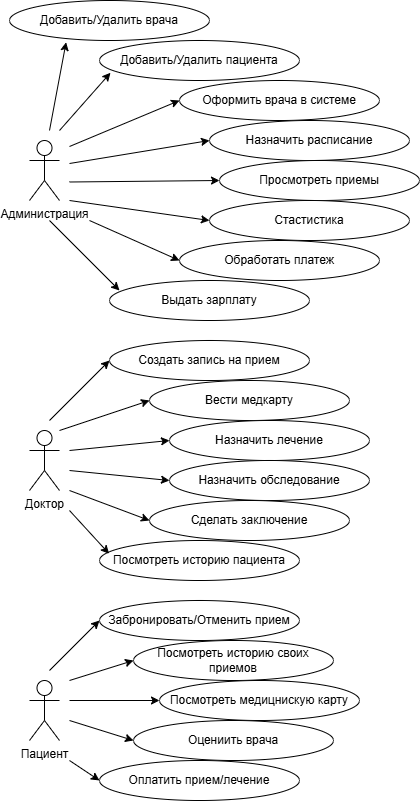

The diagram above was exported from draw.io. Its source (the exported page's mxGraphModel, read from the mxfile embedded in the PNG):
<mxGraphModel dx="776" dy="914" grid="1" gridSize="10" guides="1" tooltips="1" connect="1" arrows="1" fold="1" page="1" pageScale="1" pageWidth="827" pageHeight="1169" math="0" shadow="0">
  <root>
    <mxCell id="0" />
    <mxCell id="1" parent="0" />
    <mxCell id="8aMpWU3PgEDaE3-mWKhF-1" parent="1" style="shape=umlActor;verticalLabelPosition=bottom;verticalAlign=top;html=1;outlineConnect=0;" value="Администрация" vertex="1">
      <mxGeometry height="60" width="30" x="110" y="320" as="geometry" />
    </mxCell>
    <mxCell id="8aMpWU3PgEDaE3-mWKhF-4" parent="1" style="shape=umlActor;verticalLabelPosition=bottom;verticalAlign=top;html=1;outlineConnect=0;" value="Доктор" vertex="1">
      <mxGeometry height="60" width="30" x="110" y="610" as="geometry" />
    </mxCell>
    <mxCell id="8aMpWU3PgEDaE3-mWKhF-6" parent="1" style="shape=umlActor;verticalLabelPosition=bottom;verticalAlign=top;html=1;outlineConnect=0;" value="Пациент" vertex="1">
      <mxGeometry height="60" width="30" x="110" y="860" as="geometry" />
    </mxCell>
    <mxCell id="8aMpWU3PgEDaE3-mWKhF-7" parent="1" style="ellipse;whiteSpace=wrap;html=1;" value="Добавить/Удалить врача" vertex="1">
      <mxGeometry height="40" width="200" x="90" y="180" as="geometry" />
    </mxCell>
    <mxCell id="8aMpWU3PgEDaE3-mWKhF-9" parent="1" style="ellipse;whiteSpace=wrap;html=1;" value="Добавить/Удалить пациента" vertex="1">
      <mxGeometry height="40" width="200" x="180" y="220" as="geometry" />
    </mxCell>
    <mxCell id="8aMpWU3PgEDaE3-mWKhF-10" parent="1" style="ellipse;whiteSpace=wrap;html=1;" value="Оформить врача в системе" vertex="1">
      <mxGeometry height="40" width="200" x="260" y="260" as="geometry" />
    </mxCell>
    <mxCell id="8aMpWU3PgEDaE3-mWKhF-11" parent="1" style="ellipse;whiteSpace=wrap;html=1;" value="Назначить расписание" vertex="1">
      <mxGeometry height="40" width="200" x="290" y="300" as="geometry" />
    </mxCell>
    <mxCell id="8aMpWU3PgEDaE3-mWKhF-12" parent="1" style="ellipse;whiteSpace=wrap;html=1;" value="Просмотреть приемы" vertex="1">
      <mxGeometry height="40" width="200" x="300" y="340" as="geometry" />
    </mxCell>
    <mxCell id="8aMpWU3PgEDaE3-mWKhF-13" parent="1" style="ellipse;whiteSpace=wrap;html=1;" value="Стастистика" vertex="1">
      <mxGeometry height="40" width="200" x="290" y="380" as="geometry" />
    </mxCell>
    <mxCell id="8aMpWU3PgEDaE3-mWKhF-14" parent="1" style="ellipse;whiteSpace=wrap;html=1;" value="Обработать платеж" vertex="1">
      <mxGeometry height="40" width="200" x="260" y="420" as="geometry" />
    </mxCell>
    <mxCell id="8aMpWU3PgEDaE3-mWKhF-15" parent="1" style="ellipse;whiteSpace=wrap;html=1;" value="Выдать зарплату" vertex="1">
      <mxGeometry height="40" width="200" x="190" y="460" as="geometry" />
    </mxCell>
    <mxCell id="8aMpWU3PgEDaE3-mWKhF-16" parent="1" style="ellipse;whiteSpace=wrap;html=1;" value="Создать запись на прием" vertex="1">
      <mxGeometry height="40" width="200" x="190" y="520" as="geometry" />
    </mxCell>
    <mxCell id="8aMpWU3PgEDaE3-mWKhF-17" parent="1" style="ellipse;whiteSpace=wrap;html=1;" value="Вести медкарту" vertex="1">
      <mxGeometry height="40" width="200" x="230" y="560" as="geometry" />
    </mxCell>
    <mxCell id="8aMpWU3PgEDaE3-mWKhF-18" parent="1" style="ellipse;whiteSpace=wrap;html=1;" value="Назначить лечение" vertex="1">
      <mxGeometry height="40" width="200" x="250" y="600" as="geometry" />
    </mxCell>
    <mxCell id="8aMpWU3PgEDaE3-mWKhF-19" parent="1" style="ellipse;whiteSpace=wrap;html=1;" value="Назначить обследование" vertex="1">
      <mxGeometry height="40" width="200" x="250" y="640" as="geometry" />
    </mxCell>
    <mxCell id="8aMpWU3PgEDaE3-mWKhF-20" parent="1" style="ellipse;whiteSpace=wrap;html=1;" value="Сделать заключение" vertex="1">
      <mxGeometry height="40" width="200" x="230" y="680" as="geometry" />
    </mxCell>
    <mxCell id="8aMpWU3PgEDaE3-mWKhF-21" parent="1" style="ellipse;whiteSpace=wrap;html=1;" value="Посмотреть историю пациента" vertex="1">
      <mxGeometry height="40" width="200" x="180" y="720" as="geometry" />
    </mxCell>
    <mxCell id="8aMpWU3PgEDaE3-mWKhF-26" parent="1" style="ellipse;whiteSpace=wrap;html=1;" value="Забронировать/Отменить прием" vertex="1">
      <mxGeometry height="40" width="200" x="180" y="780" as="geometry" />
    </mxCell>
    <mxCell id="8aMpWU3PgEDaE3-mWKhF-27" parent="1" style="ellipse;whiteSpace=wrap;html=1;" value="Посмотреть историю своих приемов" vertex="1">
      <mxGeometry height="40" width="200" x="214" y="820" as="geometry" />
    </mxCell>
    <mxCell id="8aMpWU3PgEDaE3-mWKhF-28" parent="1" style="ellipse;whiteSpace=wrap;html=1;" value="Посмотреть медицнискую карту" vertex="1">
      <mxGeometry height="40" width="200" x="240" y="860" as="geometry" />
    </mxCell>
    <mxCell id="8aMpWU3PgEDaE3-mWKhF-30" parent="1" style="ellipse;whiteSpace=wrap;html=1;" value="Оцениить врача" vertex="1">
      <mxGeometry height="40" width="200" x="214" y="900" as="geometry" />
    </mxCell>
    <mxCell id="8aMpWU3PgEDaE3-mWKhF-31" parent="1" style="ellipse;whiteSpace=wrap;html=1;" value="Оплатить прием/лечение" vertex="1">
      <mxGeometry height="40" width="200" x="180" y="940" as="geometry" />
    </mxCell>
    <mxCell id="8aMpWU3PgEDaE3-mWKhF-34" edge="1" parent="1" style="endArrow=classic;html=1;rounded=0;entryX=0.283;entryY=1.045;entryDx=0;entryDy=0;entryPerimeter=0;" target="8aMpWU3PgEDaE3-mWKhF-7" value="">
      <mxGeometry height="50" relative="1" width="50" as="geometry">
        <mxPoint x="130" y="310" as="sourcePoint" />
        <mxPoint x="180" y="260" as="targetPoint" />
      </mxGeometry>
    </mxCell>
    <mxCell id="8aMpWU3PgEDaE3-mWKhF-35" edge="1" parent="1" style="endArrow=classic;html=1;rounded=0;entryX=0.055;entryY=0.807;entryDx=0;entryDy=0;entryPerimeter=0;" target="8aMpWU3PgEDaE3-mWKhF-9" value="">
      <mxGeometry height="50" relative="1" width="50" as="geometry">
        <mxPoint x="140" y="310" as="sourcePoint" />
        <mxPoint x="267" y="330" as="targetPoint" />
      </mxGeometry>
    </mxCell>
    <mxCell id="8aMpWU3PgEDaE3-mWKhF-36" edge="1" parent="1" style="endArrow=classic;html=1;rounded=0;entryX=0;entryY=0.5;entryDx=0;entryDy=0;" target="8aMpWU3PgEDaE3-mWKhF-10" value="">
      <mxGeometry height="50" relative="1" width="50" as="geometry">
        <mxPoint x="150" y="326" as="sourcePoint" />
        <mxPoint x="219" y="270" as="targetPoint" />
      </mxGeometry>
    </mxCell>
    <mxCell id="8aMpWU3PgEDaE3-mWKhF-37" edge="1" parent="1" style="endArrow=classic;html=1;rounded=0;entryX=0;entryY=0.5;entryDx=0;entryDy=0;" target="8aMpWU3PgEDaE3-mWKhF-11" value="">
      <mxGeometry height="50" relative="1" width="50" as="geometry">
        <mxPoint x="150" y="343" as="sourcePoint" />
        <mxPoint x="260" y="297" as="targetPoint" />
      </mxGeometry>
    </mxCell>
    <mxCell id="8aMpWU3PgEDaE3-mWKhF-38" edge="1" parent="1" style="endArrow=classic;html=1;rounded=0;entryX=0;entryY=0.5;entryDx=0;entryDy=0;" target="8aMpWU3PgEDaE3-mWKhF-12" value="">
      <mxGeometry height="50" relative="1" width="50" as="geometry">
        <mxPoint x="150" y="361.5" as="sourcePoint" />
        <mxPoint x="290" y="338.5" as="targetPoint" />
      </mxGeometry>
    </mxCell>
    <mxCell id="8aMpWU3PgEDaE3-mWKhF-39" edge="1" parent="1" style="endArrow=classic;html=1;rounded=0;entryX=0;entryY=0.5;entryDx=0;entryDy=0;" target="8aMpWU3PgEDaE3-mWKhF-13" value="">
      <mxGeometry height="50" relative="1" width="50" as="geometry">
        <mxPoint x="150" y="380" as="sourcePoint" />
        <mxPoint x="370" y="420" as="targetPoint" />
      </mxGeometry>
    </mxCell>
    <mxCell id="8aMpWU3PgEDaE3-mWKhF-40" edge="1" parent="1" style="endArrow=classic;html=1;rounded=0;" value="">
      <mxGeometry height="50" relative="1" width="50" as="geometry">
        <mxPoint x="170" y="400" as="sourcePoint" />
        <mxPoint x="260" y="440" as="targetPoint" />
      </mxGeometry>
    </mxCell>
    <mxCell id="8aMpWU3PgEDaE3-mWKhF-41" edge="1" parent="1" style="endArrow=classic;html=1;rounded=0;entryX=0.05;entryY=0.25;entryDx=0;entryDy=0;entryPerimeter=0;" target="8aMpWU3PgEDaE3-mWKhF-15" value="">
      <mxGeometry height="50" relative="1" width="50" as="geometry">
        <mxPoint x="130" y="400" as="sourcePoint" />
        <mxPoint x="214" y="440" as="targetPoint" />
      </mxGeometry>
    </mxCell>
    <mxCell id="8aMpWU3PgEDaE3-mWKhF-42" edge="1" parent="1" style="endArrow=classic;html=1;rounded=0;entryX=0;entryY=0.5;entryDx=0;entryDy=0;" target="8aMpWU3PgEDaE3-mWKhF-16" value="">
      <mxGeometry height="50" relative="1" width="50" as="geometry">
        <mxPoint x="130" y="600" as="sourcePoint" />
        <mxPoint x="240" y="670" as="targetPoint" />
      </mxGeometry>
    </mxCell>
    <mxCell id="8aMpWU3PgEDaE3-mWKhF-43" edge="1" parent="1" style="endArrow=classic;html=1;rounded=0;entryX=0;entryY=0.5;entryDx=0;entryDy=0;" target="8aMpWU3PgEDaE3-mWKhF-17" value="">
      <mxGeometry height="50" relative="1" width="50" as="geometry">
        <mxPoint x="140" y="610" as="sourcePoint" />
        <mxPoint x="270" y="610" as="targetPoint" />
      </mxGeometry>
    </mxCell>
    <mxCell id="8aMpWU3PgEDaE3-mWKhF-44" edge="1" parent="1" style="endArrow=classic;html=1;rounded=0;entryX=0;entryY=0.5;entryDx=0;entryDy=0;" target="8aMpWU3PgEDaE3-mWKhF-18" value="">
      <mxGeometry height="50" relative="1" width="50" as="geometry">
        <mxPoint x="150" y="630" as="sourcePoint" />
        <mxPoint x="330" y="610" as="targetPoint" />
      </mxGeometry>
    </mxCell>
    <mxCell id="8aMpWU3PgEDaE3-mWKhF-45" edge="1" parent="1" style="endArrow=classic;html=1;rounded=0;entryX=0;entryY=0.5;entryDx=0;entryDy=0;" target="8aMpWU3PgEDaE3-mWKhF-19" value="">
      <mxGeometry height="50" relative="1" width="50" as="geometry">
        <mxPoint x="150" y="650" as="sourcePoint" />
        <mxPoint x="310" y="650" as="targetPoint" />
      </mxGeometry>
    </mxCell>
    <mxCell id="8aMpWU3PgEDaE3-mWKhF-46" edge="1" parent="1" style="endArrow=classic;html=1;rounded=0;entryX=0;entryY=0.5;entryDx=0;entryDy=0;" target="8aMpWU3PgEDaE3-mWKhF-20" value="">
      <mxGeometry height="50" relative="1" width="50" as="geometry">
        <mxPoint x="150" y="670" as="sourcePoint" />
        <mxPoint x="310" y="710" as="targetPoint" />
      </mxGeometry>
    </mxCell>
    <mxCell id="8aMpWU3PgEDaE3-mWKhF-47" edge="1" parent="1" style="endArrow=classic;html=1;rounded=0;entryX=0.048;entryY=0.331;entryDx=0;entryDy=0;entryPerimeter=0;" target="8aMpWU3PgEDaE3-mWKhF-21" value="">
      <mxGeometry height="50" relative="1" width="50" as="geometry">
        <mxPoint x="150" y="690" as="sourcePoint" />
        <mxPoint x="270" y="720" as="targetPoint" />
      </mxGeometry>
    </mxCell>
    <mxCell id="8aMpWU3PgEDaE3-mWKhF-48" edge="1" parent="1" style="endArrow=classic;html=1;rounded=0;entryX=0;entryY=0.5;entryDx=0;entryDy=0;" target="8aMpWU3PgEDaE3-mWKhF-26" value="">
      <mxGeometry height="50" relative="1" width="50" as="geometry">
        <mxPoint x="130" y="850" as="sourcePoint" />
        <mxPoint x="240" y="880" as="targetPoint" />
      </mxGeometry>
    </mxCell>
    <mxCell id="8aMpWU3PgEDaE3-mWKhF-49" edge="1" parent="1" style="endArrow=classic;html=1;rounded=0;entryX=0;entryY=0.5;entryDx=0;entryDy=0;" target="8aMpWU3PgEDaE3-mWKhF-27" value="">
      <mxGeometry height="50" relative="1" width="50" as="geometry">
        <mxPoint x="150" y="860" as="sourcePoint" />
        <mxPoint x="260" y="850" as="targetPoint" />
      </mxGeometry>
    </mxCell>
    <mxCell id="8aMpWU3PgEDaE3-mWKhF-50" edge="1" parent="1" style="endArrow=classic;html=1;rounded=0;entryX=0;entryY=0.5;entryDx=0;entryDy=0;" target="8aMpWU3PgEDaE3-mWKhF-28" value="">
      <mxGeometry height="50" relative="1" width="50" as="geometry">
        <mxPoint x="150" y="880" as="sourcePoint" />
        <mxPoint x="214" y="860" as="targetPoint" />
      </mxGeometry>
    </mxCell>
    <mxCell id="8aMpWU3PgEDaE3-mWKhF-51" edge="1" parent="1" style="endArrow=classic;html=1;rounded=0;entryX=0;entryY=0.5;entryDx=0;entryDy=0;" target="8aMpWU3PgEDaE3-mWKhF-30" value="">
      <mxGeometry height="50" relative="1" width="50" as="geometry">
        <mxPoint x="150" y="900" as="sourcePoint" />
        <mxPoint x="240" y="900" as="targetPoint" />
      </mxGeometry>
    </mxCell>
    <mxCell id="8aMpWU3PgEDaE3-mWKhF-52" edge="1" parent="1" style="endArrow=classic;html=1;rounded=0;entryX=0;entryY=0.5;entryDx=0;entryDy=0;" target="8aMpWU3PgEDaE3-mWKhF-31" value="">
      <mxGeometry height="50" relative="1" width="50" as="geometry">
        <mxPoint x="150" y="940" as="sourcePoint" />
        <mxPoint x="214" y="960" as="targetPoint" />
      </mxGeometry>
    </mxCell>
  </root>
</mxGraphModel>